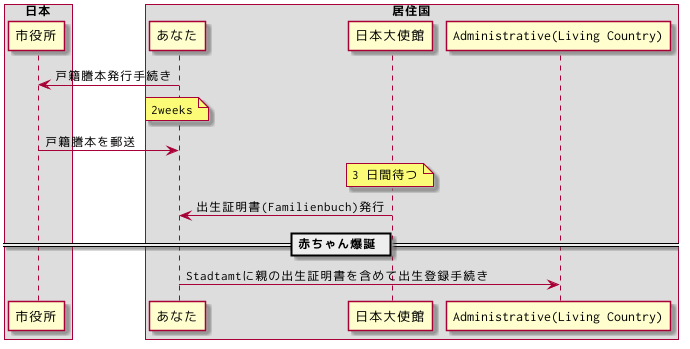

The diagram above was rendered by PlantUML. Its source (embedded in the PNG):
@startuml
skinparam defaultFontName Ricty
box "日本"
participant "市役所" as origin
end box

box "居住国"
participant "あなた" as You
participant "日本大使館" as Embassy
participant "Administrative(Living Country)" as living
end box

You->origin: 戸籍謄本発行手続き
note over You: 2weeks
origin->You: 戸籍謄本を郵送

note over Embassy: 3 日間待つ
Embassy->You: 出生証明書(Familienbuch)発行

== 赤ちゃん爆誕 ==

You->living: Stadtamtに親の出生証明書を含めて出生登録手続き
@enduml